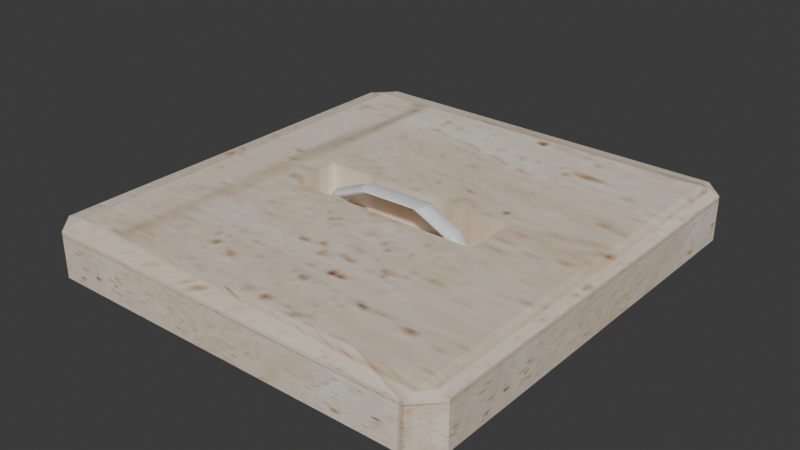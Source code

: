 # Source: slabkey.blend  (saved by Blender 4.5.92; exported with 4.5.12 LTS)
import bpy
from mathutils import Matrix  # noqa: F401  (used for matrix-valued properties, if any)

bpy.ops.wm.read_factory_settings(use_empty=True)
scene = bpy.context.scene
scene.name = 'Scene'

# ---- collections
col_collection = bpy.data.collections.new('Collection'); scene.collection.children.link(col_collection)

# ---- images (referenced by path relative to the original .blend; pixels are not part of the script)
import os
ASSET_DIR = os.environ.get("B2B_ASSET_DIR", "")  # directory of the original .blend (textures are referenced by path, not embedded)
HERE = os.path.dirname(os.path.abspath(__file__))  # packed textures are extracted next to this script under _unpacked/

def load_image(name, relpath, width, height, colorspace="sRGB"):
    """Load a texture the original file referenced (path relative to the .blend, or extracted next to this script)."""
    p = next((c for c in (os.path.join(HERE, relpath), os.path.join(ASSET_DIR, relpath)) if relpath and os.path.exists(c)), "")
    if p:
        img = bpy.data.images.load(p, check_existing=True)
        img.name = name
    else:  # same state as the original file: an image datablock whose file is absent (Cycles renders it pink)
        img = bpy.data.images.new(name, width, height)
        img.source = "FILE"
        img.filepath = "//" + (relpath or name)
    img.colorspace_settings.name = colorspace
    return img
img_boxlimestone_jpg_001 = load_image('boxlimestone.jpg.001', '_unpacked/boxlimestone.6c82542c.jpg', 128, 64, 'sRGB')

# ---- materials (node trees are filled in below, after node groups)
mat_material = bpy.data.materials.new('Material')
mat_material.alpha_threshold = 0.0
mat_material.roughness = 0.5
mat_material.line_color = (0.0, 0.0, 0.0, 1.0)
mat_ring = bpy.data.materials.new('ring')
mat_ring.use_backface_culling = True

# ---- material node trees
mat_material.use_nodes = True; mat_material.node_tree.nodes.clear()
_N = mat_material.node_tree.nodes; _L = mat_material.node_tree.links
n0 = _N.new('ShaderNodeOutputMaterial'); n0.name = 'Material Output'; n0.location = (200, 100)
n1 = _N.new('ShaderNodeBsdfPrincipled'); n1.name = 'Principled BSDF'; n1.location = (-200, 100)
n1.inputs[3].default_value = 1.45
n2 = _N.new('ShaderNodeTexImage'); n2.name = 'Image Texture'; n2.location = (-490, 80)
n2.image = img_boxlimestone_jpg_001
_L.new(n1.outputs[0], n0.inputs[0])
_L.new(n2.outputs[0], n1.inputs[0])
n0.is_active_output = True
mat_ring.use_nodes = True; mat_ring.node_tree.nodes.clear()
_N = mat_ring.node_tree.nodes; _L = mat_ring.node_tree.links
n0 = _N.new('ShaderNodeBsdfPrincipled'); n0.name = 'Principled BSDF'; n0.location = (-200, 100)
n1 = _N.new('ShaderNodeOutputMaterial'); n1.name = 'Material Output'; n1.location = (200, 100)
_L.new(n0.outputs[0], n1.inputs[0])
n1.is_active_output = True

# ---- world
world_world = bpy.data.worlds.new('World'); scene.world = world_world
world_world.use_nodes = True; world_world.node_tree.nodes.clear()
_N = world_world.node_tree.nodes; _L = world_world.node_tree.links
n0 = _N.new('ShaderNodeOutputWorld'); n0.name = 'World Output'; n0.location = (200, 100)
n1 = _N.new('ShaderNodeBackground'); n1.name = 'Background'; n1.location = (-200, 100)
n1.inputs[0].default_value = (0.05088, 0.05088, 0.05088, 1.0)
_L.new(n1.outputs[0], n0.inputs[0])
n0.is_active_output = True
world_world.color = (0.05088, 0.05088, 0.05088)
world_world.sun_shadow_jitter_overblur = 0.0

# ---- meshes
me_cube = bpy.data.meshes.new('Cube')
me_cube.from_pydata([(1.063, 1.254, 0.2559), (1.063, 1.129, 0.2786), (1.181, 1.129, 0.2559), (1.063, 1.129, -0.02005), (1.063, 1.254, 0.002627), (1.181, 1.129, 0.002627), (1.181, -1.129, 0.2559), (1.063, -1.129, 0.2786), (1.063, -1.254, 0.2559), (1.181, -1.129, 0.002627), (1.063, -1.254, 0.002627), (1.063, -1.129, -0.02005), (-1.063, 1.254, 0.2559), (-1.181, 1.129, 0.2559), (-1.063, 1.129, 0.2786), (-1.181, 1.129, 0.002627), (-1.063, 1.254, 0.002627), (-1.063, 1.129, -0.02005), (-1.181, -1.129, 0.2559), (-1.063, -1.254, 0.2559), (-1.063, -1.129, 0.2786), (-1.063, -1.129, -0.02005), (-1.063, -1.254, 0.002627), (-1.181, -1.129, 0.002627), (0.5604, -1.129, 0.2786), (0.57, 1.129, 0.2786), (-0.5874, -1.129, 0.2786), (-0.5855, 1.129, 0.2786), (0.5645, -0.1686, 0.2786), (-0.5866, -0.1674, 0.2786), (0.5658, 0.1477, 0.2786), (-0.5863, 0.1376, 0.2786), (0.5658, 0.1477, 0.06925), (0.5645, -0.1686, 0.06925), (-0.5863, 0.1376, 0.06925), (-0.5866, -0.1674, 0.06925)], [], [(0, 1, 2), (3, 4, 5), (6, 7, 8), (9, 10, 11), (12, 13, 14), (15, 16, 17), (18, 19, 20), (21, 22, 23), (17, 21, 23, 15), (3, 17, 16, 4), (2, 5, 4, 0), (22, 19, 18, 23), (8, 10, 9, 6), (12, 16, 15, 13), (7, 24, 26, 20, 19, 8), (1, 7, 6, 2), (21, 11, 10, 22), (20, 14, 13, 18), (14, 27, 25, 1, 0, 12), (11, 3, 5, 9), (16, 12, 0, 4), (5, 2, 6, 9), (27, 14, 20, 26, 29, 31), (17, 3, 11, 21), (10, 8, 19, 22), (23, 18, 13, 15), (1, 25, 30, 28, 24, 7), (28, 29, 26, 24), (29, 28, 33, 35), (25, 27, 31, 30), (32, 34, 35, 33), (28, 30, 32, 33), (30, 31, 34, 32), (31, 29, 35, 34)])
_uv = me_cube.uv_layers.new(name='UVMap')
_uv.uv.foreach_set('vector', [0.06437, 0.95, -0.02488, 1.048, -0.03149, 0.95, -0.0316, -0.0627, 0.06101, 0.03147, -0.0316, 0.03845, -0.8955, 0.95, -0.9021, 1.048, -0.9913, 0.95, -0.8954, 0.03845, -0.988, 0.03147, -0.8954, -0.0627, 0.9282, 0.95, 1.024, 0.95, 0.9769, 1.001, -0.0316, -1.025, 0.01639, -0.9741, -0.0316, -0.9741, 1.888, 0.95, 1.936, 0.95, 1.888, 1.001, -0.8954, -0.9741, -0.9433, -0.9741, -0.8954, -1.025, -0.0316, -0.9741, -0.8954, -0.9741, -0.8954, -1.025, -0.0316, -1.025, -0.0316, -0.0627, -0.0316, -0.9741, 0.01639, -0.9741, 0.06101, 0.03147, -0.03149, 0.95, -0.0316, 0.03845, 0.06101, 0.03147, 0.06437, 0.95, 1.936, 0.03857, 1.936, 0.95, 1.888, 0.95, 1.888, 0.03857, -0.9913, 0.95, -0.988, 0.03147, -0.8954, 0.03845, -0.8955, 0.95, 0.9282, 0.95, 0.9281, 0.03857, 1.024, 0.03857, 1.024, 0.95, -0.9021, 1.048, -1.042, 1.041, -1.712, 1.008, -1.855, 1.001, -1.855, 0.95, -0.9913, 0.95, -0.02488, 1.048, -0.9021, 1.048, -0.8955, 0.95, -0.03149, 0.95, -0.8954, -0.9741, -0.8954, -0.0627, -0.988, 0.03147, -0.9433, -0.9741, 1.888, 1.001, 0.9769, 1.001, 1.024, 0.95, 1.888, 0.95, 0.9769, 1.001, 0.8261, 1.008, 0.1178, 1.041, -0.02488, 1.048, 0.06437, 0.95, 0.9282, 0.95, -0.8954, -0.0627, -0.0316, -0.0627, -0.0316, 0.03845, -0.8954, 0.03845, 0.9281, 0.03857, 0.9282, 0.95, 0.06437, 0.95, 0.06101, 0.03147, -0.0316, 0.03845, -0.03149, 0.95, -0.8955, 0.95, -0.8954, 0.03845, -0.03059, 1.825, -0.0316, 1.963, -0.8954, 1.963, -0.8964, 1.826, -0.5276, 1.825, -0.4107, 1.825, -0.0316, -0.9741, -0.0316, -0.0627, -0.8954, -0.0627, -0.8954, -0.9741, -0.988, 0.03147, -0.9913, 0.95, -1.855, 0.95, -1.855, 0.03857, 1.888, 0.03857, 1.888, 0.95, 1.024, 0.95, 1.024, 0.03857, -0.02488, 1.048, -0.02583, 1.178, -0.4062, 1.18, -0.5288, 1.18, -0.9011, 1.182, -0.9021, 1.048, -0.5288, 1.18, -0.5276, 1.825, -0.8964, 1.826, -0.9011, 1.182, -0.5276, 1.825, -0.5288, 1.18, -0.5288, 1.18, -0.5276, 1.825, -0.02583, 1.178, -0.03059, 1.825, -0.4107, 1.825, -0.4062, 1.18, -0.4062, 1.18, -0.4107, 1.825, -0.5276, 1.825, -0.5288, 1.18, -0.5288, 1.18, -0.4062, 1.18, -0.4062, 1.18, -0.5288, 1.18, -0.4062, 1.18, -0.4107, 1.825, -0.4107, 1.825, -0.4062, 1.18, -0.4107, 1.825, -0.5276, 1.825, -0.5276, 1.825, -0.4107, 1.825])
me_cube.materials.append(mat_material)
me_cube.use_mirror_vertex_groups = False
me_cube.update()
me_ring = bpy.data.meshes.new('ring')
me_ring.from_pydata([(-0.4703, 0.0677, 0.08429), (0.4159, 0.05351, 0.08187), (-0.4438, 0.05972, 0.08385), (0.3892, 0.04634, 0.08139), (-0.4249, 0.03957, 0.08332), (0.3697, 0.02675, 0.08103), (-0.4186, 0.01264, 0.08285), (0.3625, -1.477e-08, 0.0809), (-0.4266, -0.01386, 0.08255), (0.3697, -0.02675, 0.08103), (-0.4468, -0.03282, 0.08251), (0.3892, -0.04634, 0.08139), (-0.4737, -0.03916, 0.08275), (0.4159, -0.05351, 0.08187), (-0.5002, -0.03119, 0.08319), (0.4426, -0.04634, 0.08235), (-0.5192, -0.01104, 0.08371), (0.4622, -0.02675, 0.0827), (-0.5255, 0.01589, 0.08419), (0.4693, -1.477e-08, 0.08283), (-0.5174, 0.04239, 0.08449), (0.4622, 0.02675, 0.0827), (-0.4973, 0.06135, 0.08452), (0.4426, 0.04634, 0.08235), (0.322, 0.05351, 0.2109), (0.3007, 0.04634, 0.2055), (0.2855, 0.02675, 0.2013), (0.2807, -1.477e-08, 0.1994), (0.2874, -0.02675, 0.2004), (0.3039, -0.04634, 0.2039), (0.3257, -0.05351, 0.209), (0.3471, -0.04634, 0.2144), (0.3622, -0.02675, 0.2186), (0.3671, -1.477e-08, 0.2205), (0.3604, 0.02675, 0.2195), (0.3439, 0.04634, 0.216), (-0.3623, 0.04454, 0.2087), (-0.3483, 0.02439, 0.2044), (-0.3442, -0.002541, 0.2027), (-0.3511, -0.02903, 0.2041), (-0.3672, -0.04799, 0.2082), (-0.3881, -0.05433, 0.2138), (-0.4083, -0.04636, 0.2196), (-0.4223, -0.0262, 0.2238), (-0.4264, 0.0007289, 0.2255), (-0.4195, 0.02722, 0.2241), (-0.4034, 0.04618, 0.2201), (-0.3825, 0.05252, 0.2144), (0.1362, 0.05351, 0.2974), (0.1158, 0.04634, 0.2914), (0.1005, 0.02675, 0.2871), (0.09449, -1.477e-08, 0.2858), (0.09934, -0.02675, 0.2878), (0.1137, -0.04634, 0.2925), (0.1338, -0.05351, 0.2987), (0.1542, -0.04634, 0.3048), (0.1695, -0.02675, 0.309), (0.1755, -1.477e-08, 0.3103), (0.1707, 0.02675, 0.3083), (0.1563, 0.04634, 0.3036), (-0.1614, 0.03192, 0.2958), (-0.1503, 0.01172, 0.2906), (-0.1479, -0.01519, 0.2886), (-0.1548, -0.04162, 0.2902), (-0.1691, -0.06047, 0.2951), (-0.187, -0.0667, 0.3018), (-0.2038, -0.05864, 0.3087), (-0.2148, -0.03845, 0.3138), (-0.2172, -0.01153, 0.3159), (-0.2104, 0.0149, 0.3142), (-0.196, 0.03375, 0.3094), (-0.1781, 0.03998, 0.3026), (-0.5782, -0.1186, 0.07922), (-0.3411, -0.1186, 0.07922), (-0.5782, 0.1186, 0.07922), (-0.3411, 0.1186, 0.07922), (0.3046, -0.1103, 0.07915), (0.5251, -0.1103, 0.07915), (0.3046, 0.1103, 0.07915), (0.5251, 0.1103, 0.07915)], [], [(24, 1, 3, 25), (25, 3, 5, 26), (26, 5, 7, 27), (27, 7, 9, 28), (28, 9, 11, 29), (29, 11, 13, 30), (30, 13, 15, 31), (31, 15, 17, 32), (32, 17, 19, 33), (33, 19, 21, 34), (34, 21, 23, 35), (35, 23, 1, 24), (58, 34, 35, 59), (57, 33, 34, 58), (56, 32, 33, 57), (55, 31, 32, 56), (54, 30, 31, 55), (53, 29, 30, 54), (52, 28, 29, 53), (51, 27, 28, 52), (50, 26, 27, 51), (49, 25, 26, 50), (48, 24, 25, 49), (59, 35, 24, 48), (22, 46, 47, 0), (20, 45, 46, 22), (18, 44, 45, 20), (16, 43, 44, 18), (14, 42, 43, 16), (12, 41, 42, 14), (10, 40, 41, 12), (8, 39, 40, 10), (6, 38, 39, 8), (4, 37, 38, 6), (2, 36, 37, 4), (0, 47, 36, 2), (69, 58, 59, 70), (68, 57, 58, 69), (67, 56, 57, 68), (66, 55, 56, 67), (65, 54, 55, 66), (64, 53, 54, 65), (63, 52, 53, 64), (62, 51, 52, 63), (61, 50, 51, 62), (60, 49, 50, 61), (71, 48, 49, 60), (70, 59, 48, 71), (46, 70, 71, 47), (45, 69, 70, 46), (44, 68, 69, 45), (43, 67, 68, 44), (42, 66, 67, 43), (41, 65, 66, 42), (40, 64, 65, 41), (39, 63, 64, 40), (38, 62, 63, 39), (37, 61, 62, 38), (36, 60, 61, 37), (47, 71, 60, 36), (72, 73, 75, 74), (76, 77, 79, 78)])
_uv = me_ring.uv_layers.new(name='UVMap')
_uv.uv.foreach_set('vector', [1.0, 0.8913, 1.0, 1.0, 0.9167, 1.0, 0.9167, 0.8918, 0.9167, 0.8918, 0.9167, 1.0, 0.8333, 1.0, 0.8333, 0.8924, 0.8333, 0.8924, 0.8333, 1.0, 0.75, 1.0, 0.75, 0.893, 0.75, 0.893, 0.75, 1.0, 0.6667, 1.0, 0.6667, 0.8934, 0.6667, 0.8934, 0.6667, 1.0, 0.5833, 1.0, 0.5833, 0.8935, 0.5833, 0.8935, 0.5833, 1.0, 0.5, 1.0, 0.5, 0.8932, 0.5, 0.8932, 0.5, 1.0, 0.4167, 1.0, 0.4167, 0.8927, 0.4167, 0.8927, 0.4167, 1.0, 0.3333, 1.0, 0.3333, 0.8921, 0.3333, 0.8921, 0.3333, 1.0, 0.25, 1.0, 0.25, 0.8915, 0.25, 0.8915, 0.25, 1.0, 0.1667, 1.0, 0.1667, 0.8911, 0.1667, 0.8911, 0.1667, 1.0, 0.08333, 1.0, 0.08333, 0.891, 0.08333, 0.891, 0.08333, 1.0, 7.451e-08, 1.0, 7.451e-08, 0.8913, 0.1667, 0.787, 0.1667, 0.8911, 0.08333, 0.891, 0.08333, 0.7885, 0.25, 0.7862, 0.25, 0.8915, 0.1667, 0.8911, 0.1667, 0.787, 0.3333, 0.7863, 0.3333, 0.8921, 0.25, 0.8915, 0.25, 0.7862, 0.4167, 0.7873, 0.4167, 0.8927, 0.3333, 0.8921, 0.3333, 0.7863, 0.5, 0.7888, 0.5, 0.8932, 0.4167, 0.8927, 0.4167, 0.7873, 0.5833, 0.7906, 0.5833, 0.8935, 0.5, 0.8932, 0.5, 0.7888, 0.6667, 0.7921, 0.6667, 0.8934, 0.5833, 0.8935, 0.5833, 0.7906, 0.75, 0.7928, 0.75, 0.893, 0.6667, 0.8934, 0.6667, 0.7921, 0.8333, 0.7927, 0.8333, 0.8924, 0.75, 0.893, 0.75, 0.7928, 0.9167, 0.7918, 0.9167, 0.8918, 0.8333, 0.8924, 0.8333, 0.7927, 1.0, 0.7902, 1.0, 0.8913, 0.9167, 0.8918, 0.9167, 0.7918, 0.08333, 0.7885, 0.08333, 0.891, 7.451e-08, 0.8913, 7.451e-08, 0.7902, 0.08333, 0.5, 0.08333, 0.5992, 7.451e-08, 0.5993, 7.451e-08, 0.5, 0.1667, 0.5, 0.1667, 0.5992, 0.08333, 0.5992, 0.08333, 0.5, 0.25, 0.5, 0.25, 0.5992, 0.1667, 0.5992, 0.1667, 0.5, 0.3333, 0.5, 0.3333, 0.5992, 0.25, 0.5992, 0.25, 0.5, 0.4167, 0.5, 0.4167, 0.5992, 0.3333, 0.5992, 0.3333, 0.5, 0.5, 0.5, 0.5, 0.5992, 0.4167, 0.5992, 0.4167, 0.5, 0.5833, 0.5, 0.5833, 0.5992, 0.5, 0.5992, 0.5, 0.5, 0.6667, 0.5, 0.6667, 0.5993, 0.5833, 0.5992, 0.5833, 0.5, 0.75, 0.5, 0.75, 0.5993, 0.6667, 0.5993, 0.6667, 0.5, 0.8333, 0.5, 0.8333, 0.5993, 0.75, 0.5993, 0.75, 0.5, 0.9167, 0.5, 0.9167, 0.5993, 0.8333, 0.5993, 0.8333, 0.5, 1.0, 0.5, 1.0, 0.5993, 0.9167, 0.5993, 0.9167, 0.5, 0.1667, 0.6798, 0.1667, 0.787, 0.08333, 0.7885, 0.08333, 0.6805, 0.25, 0.6794, 0.25, 0.7862, 0.1667, 0.787, 0.1667, 0.6798, 0.3333, 0.6793, 0.3333, 0.7863, 0.25, 0.7862, 0.25, 0.6794, 0.4167, 0.6795, 0.4167, 0.7873, 0.3333, 0.7863, 0.3333, 0.6793, 0.5, 0.6801, 0.5, 0.7888, 0.4167, 0.7873, 0.4167, 0.6795, 0.5833, 0.6809, 0.5833, 0.7906, 0.5, 0.7888, 0.5, 0.6801, 0.6667, 0.6816, 0.6667, 0.7921, 0.5833, 0.7906, 0.5833, 0.6809, 0.75, 0.682, 0.75, 0.7928, 0.6667, 0.7921, 0.6667, 0.6816, 0.8333, 0.6821, 0.8333, 0.7927, 0.75, 0.7928, 0.75, 0.682, 0.9167, 0.6818, 0.9167, 0.7918, 0.8333, 0.7927, 0.8333, 0.6821, 1.0, 0.6813, 1.0, 0.7902, 0.9167, 0.7918, 0.9167, 0.6818, 0.08333, 0.6805, 0.08333, 0.7885, 7.451e-08, 0.7902, 7.451e-08, 0.6813, 0.08333, 0.5992, 0.08333, 0.6805, 7.451e-08, 0.6813, 7.451e-08, 0.5993, 0.1667, 0.5992, 0.1667, 0.6798, 0.08333, 0.6805, 0.08333, 0.5992, 0.25, 0.5992, 0.25, 0.6794, 0.1667, 0.6798, 0.1667, 0.5992, 0.3333, 0.5992, 0.3333, 0.6793, 0.25, 0.6794, 0.25, 0.5992, 0.4167, 0.5992, 0.4167, 0.6795, 0.3333, 0.6793, 0.3333, 0.5992, 0.5, 0.5992, 0.5, 0.6801, 0.4167, 0.6795, 0.4167, 0.5992, 0.5833, 0.5992, 0.5833, 0.6809, 0.5, 0.6801, 0.5, 0.5992, 0.6667, 0.5993, 0.6667, 0.6816, 0.5833, 0.6809, 0.5833, 0.5992, 0.75, 0.5993, 0.75, 0.682, 0.6667, 0.6816, 0.6667, 0.5993, 0.8333, 0.5993, 0.8333, 0.6821, 0.75, 0.682, 0.75, 0.5993, 0.9167, 0.5993, 0.9167, 0.6818, 0.8333, 0.6821, 0.8333, 0.5993, 1.0, 0.5993, 1.0, 0.6813, 0.9167, 0.6818, 0.9167, 0.5993, 0.0, 0.0, 1.0, 0.0, 1.0, 1.0, 0.0, 1.0, 0.0, 0.0, 1.0, 0.0, 1.0, 1.0, 0.0, 1.0])
me_ring.materials.append(mat_ring)
me_ring.update()

# ---- objects
ob_cube = bpy.data.objects.new('Cube', me_cube)
ob_ring = bpy.data.objects.new('ring', me_ring)

# ---- transforms, parenting, visibility, modifiers, constraints
ob_cube.location = (0.0, 0.0, 0.0)
ob_cube.lock_rotations_4d = False
ob_cube.empty_display_type = 'ARROWS'
ob_cube.lineart.crease_threshold = 0.0
ob_ring.location = (0.0, 0.0, 0.0)

# ---- collection membership
col_collection.objects.link(ob_cube)
col_collection.objects.link(ob_ring)

# ---- scene / render settings (as saved in the file)
scene.frame_start = 1; scene.frame_end = 250; scene.frame_set(1)
scene.render.engine = 'BLENDER_EEVEE_NEXT'
bpy.context.view_layer.update()

# ---- added for rendering (the .blend has no active camera and no usable light): camera, sun
cam_auto = bpy.data.cameras.new('AutoCamera')
cam_auto.lens = 50.0
cam_auto.sensor_width = 36.0
cam_auto.clip_end = 1000.0
ob_auto_camera = bpy.data.objects.new('AutoCamera', cam_auto)
scene.collection.objects.link(ob_auto_camera)
ob_auto_camera.location = (3.20316, -3.84379, 2.71043)
ob_auto_camera.rotation_euler = (1.09748, -7.21219e-08, 0.694738)
scene.camera = ob_auto_camera
light_auto_sun = bpy.data.lights.new('AutoSun', 'SUN')
light_auto_sun.energy = 3.0
light_auto_sun.angle = 0.0523599
ob_auto_sun = bpy.data.objects.new('AutoSun', light_auto_sun)
scene.collection.objects.link(ob_auto_sun)
ob_auto_sun.rotation_euler = (0.872665, 0.174533, 0.523599)
bpy.context.view_layer.update()
